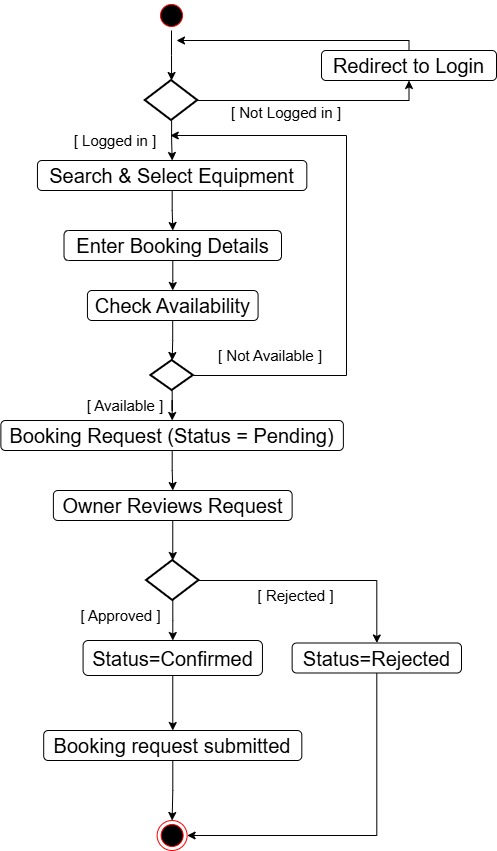

The diagram above was exported from draw.io. Its source (the exported page's mxGraphModel, read from the mxfile embedded in the PNG):
<mxGraphModel dx="1042" dy="1739" grid="1" gridSize="10" guides="1" tooltips="1" connect="1" arrows="1" fold="1" page="1" pageScale="1" pageWidth="827" pageHeight="1169" math="0" shadow="0">
  <root>
    <mxCell id="0" />
    <mxCell id="1" parent="0" />
    <mxCell id="ji8kc_B8XQ_t5F6tl1ue-7" style="edgeStyle=orthogonalEdgeStyle;rounded=0;orthogonalLoop=1;jettySize=auto;html=1;" parent="1" source="ji8kc_B8XQ_t5F6tl1ue-2" target="ji8kc_B8XQ_t5F6tl1ue-4" edge="1">
      <mxGeometry relative="1" as="geometry" />
    </mxCell>
    <mxCell id="ji8kc_B8XQ_t5F6tl1ue-2" value="" style="ellipse;html=1;shape=startState;fillColor=#000000;strokeColor=#ff0000;" parent="1" vertex="1">
      <mxGeometry x="460" y="-220" width="30" height="30" as="geometry" />
    </mxCell>
    <mxCell id="ji8kc_B8XQ_t5F6tl1ue-8" style="edgeStyle=orthogonalEdgeStyle;rounded=0;orthogonalLoop=1;jettySize=auto;html=1;" parent="1" source="ji8kc_B8XQ_t5F6tl1ue-3" edge="1">
      <mxGeometry relative="1" as="geometry">
        <mxPoint x="480" y="-180" as="targetPoint" />
        <Array as="points">
          <mxPoint x="713" y="-180" />
          <mxPoint x="480" y="-180" />
        </Array>
      </mxGeometry>
    </mxCell>
    <mxCell id="ji8kc_B8XQ_t5F6tl1ue-3" value="&lt;font style=&quot;font-size: 20px;&quot; face=&quot;Helvetica&quot;&gt;Redirect to Login&lt;/font&gt;" style="rounded=1;whiteSpace=wrap;html=1;" parent="1" vertex="1">
      <mxGeometry x="625" y="-170" width="175" height="30" as="geometry" />
    </mxCell>
    <mxCell id="ji8kc_B8XQ_t5F6tl1ue-9" style="edgeStyle=orthogonalEdgeStyle;rounded=0;orthogonalLoop=1;jettySize=auto;html=1;entryX=0.5;entryY=1;entryDx=0;entryDy=0;" parent="1" source="ji8kc_B8XQ_t5F6tl1ue-4" target="ji8kc_B8XQ_t5F6tl1ue-3" edge="1">
      <mxGeometry relative="1" as="geometry" />
    </mxCell>
    <mxCell id="ji8kc_B8XQ_t5F6tl1ue-11" value="" style="edgeStyle=orthogonalEdgeStyle;rounded=0;orthogonalLoop=1;jettySize=auto;html=1;" parent="1" source="ji8kc_B8XQ_t5F6tl1ue-4" target="ji8kc_B8XQ_t5F6tl1ue-10" edge="1">
      <mxGeometry relative="1" as="geometry" />
    </mxCell>
    <mxCell id="ji8kc_B8XQ_t5F6tl1ue-4" value="" style="strokeWidth=2;html=1;shape=mxgraph.flowchart.decision;whiteSpace=wrap;" parent="1" vertex="1">
      <mxGeometry x="448.75" y="-140" width="52.5" height="40" as="geometry" />
    </mxCell>
    <mxCell id="ji8kc_B8XQ_t5F6tl1ue-5" value="&lt;font style=&quot;font-size: 15px;&quot; face=&quot;Helvetica&quot;&gt;[ Not Logged in ]&lt;/font&gt;" style="text;html=1;align=center;verticalAlign=middle;whiteSpace=wrap;rounded=0;" parent="1" vertex="1">
      <mxGeometry x="530" y="-120" width="120" height="24" as="geometry" />
    </mxCell>
    <mxCell id="ji8kc_B8XQ_t5F6tl1ue-6" value="&lt;font style=&quot;font-size: 15px;&quot; face=&quot;Helvetica&quot;&gt;[ Logged in ]&lt;/font&gt;" style="text;html=1;align=center;verticalAlign=middle;whiteSpace=wrap;rounded=0;" parent="1" vertex="1">
      <mxGeometry x="363.75" y="-90" width="110" height="20" as="geometry" />
    </mxCell>
    <mxCell id="ji8kc_B8XQ_t5F6tl1ue-13" value="" style="edgeStyle=orthogonalEdgeStyle;rounded=0;orthogonalLoop=1;jettySize=auto;html=1;" parent="1" source="ji8kc_B8XQ_t5F6tl1ue-10" target="ji8kc_B8XQ_t5F6tl1ue-12" edge="1">
      <mxGeometry relative="1" as="geometry" />
    </mxCell>
    <mxCell id="ji8kc_B8XQ_t5F6tl1ue-15" value="" style="edgeStyle=orthogonalEdgeStyle;rounded=0;orthogonalLoop=1;jettySize=auto;html=1;" parent="1" source="ji8kc_B8XQ_t5F6tl1ue-12" target="ji8kc_B8XQ_t5F6tl1ue-14" edge="1">
      <mxGeometry relative="1" as="geometry" />
    </mxCell>
    <mxCell id="ji8kc_B8XQ_t5F6tl1ue-12" value="&lt;font style=&quot;font-size: 20px;&quot;&gt;Enter Booking Details&lt;/font&gt;" style="rounded=1;whiteSpace=wrap;html=1;" parent="1" vertex="1">
      <mxGeometry x="367.51" y="10" width="217.49" height="30" as="geometry" />
    </mxCell>
    <mxCell id="ji8kc_B8XQ_t5F6tl1ue-17" value="" style="edgeStyle=orthogonalEdgeStyle;rounded=0;orthogonalLoop=1;jettySize=auto;html=1;" parent="1" source="ji8kc_B8XQ_t5F6tl1ue-14" target="ji8kc_B8XQ_t5F6tl1ue-16" edge="1">
      <mxGeometry relative="1" as="geometry" />
    </mxCell>
    <mxCell id="ji8kc_B8XQ_t5F6tl1ue-14" value="&lt;font style=&quot;font-size: 20px;&quot;&gt;Check Availability&lt;/font&gt;" style="rounded=1;whiteSpace=wrap;html=1;" parent="1" vertex="1">
      <mxGeometry x="390.94" y="70" width="170.63" height="30" as="geometry" />
    </mxCell>
    <mxCell id="ji8kc_B8XQ_t5F6tl1ue-21" value="" style="edgeStyle=orthogonalEdgeStyle;rounded=0;orthogonalLoop=1;jettySize=auto;html=1;" parent="1" source="ji8kc_B8XQ_t5F6tl1ue-16" target="ji8kc_B8XQ_t5F6tl1ue-20" edge="1">
      <mxGeometry relative="1" as="geometry" />
    </mxCell>
    <mxCell id="T8sAm89zOUoE7SvU1fys-2" style="edgeStyle=orthogonalEdgeStyle;rounded=0;orthogonalLoop=1;jettySize=auto;html=1;entryX=1;entryY=0.25;entryDx=0;entryDy=0;" edge="1" parent="1" source="ji8kc_B8XQ_t5F6tl1ue-16" target="ji8kc_B8XQ_t5F6tl1ue-6">
      <mxGeometry relative="1" as="geometry">
        <Array as="points">
          <mxPoint x="650" y="155" />
          <mxPoint x="650" y="-85" />
        </Array>
      </mxGeometry>
    </mxCell>
    <mxCell id="ji8kc_B8XQ_t5F6tl1ue-16" value="" style="strokeWidth=2;html=1;shape=mxgraph.flowchart.decision;whiteSpace=wrap;" parent="1" vertex="1">
      <mxGeometry x="454.39" y="140" width="42.49" height="30" as="geometry" />
    </mxCell>
    <mxCell id="ji8kc_B8XQ_t5F6tl1ue-19" value="&lt;font style=&quot;font-size: 15px;&quot;&gt;[ Not Available ]&lt;/font&gt;" style="text;html=1;align=center;verticalAlign=middle;whiteSpace=wrap;rounded=0;" parent="1" vertex="1">
      <mxGeometry x="510" y="120" width="128" height="30" as="geometry" />
    </mxCell>
    <mxCell id="ji8kc_B8XQ_t5F6tl1ue-26" value="" style="edgeStyle=orthogonalEdgeStyle;rounded=0;orthogonalLoop=1;jettySize=auto;html=1;" parent="1" source="ji8kc_B8XQ_t5F6tl1ue-20" target="ji8kc_B8XQ_t5F6tl1ue-25" edge="1">
      <mxGeometry relative="1" as="geometry" />
    </mxCell>
    <mxCell id="ji8kc_B8XQ_t5F6tl1ue-20" value="&lt;font face=&quot;Helvetica&quot; style=&quot;font-size: 20px;&quot;&gt;Booking Request (Status = Pending)&lt;/font&gt;" style="rounded=1;whiteSpace=wrap;html=1;" parent="1" vertex="1">
      <mxGeometry x="304.38" y="200" width="342.5" height="30" as="geometry" />
    </mxCell>
    <mxCell id="ji8kc_B8XQ_t5F6tl1ue-22" value="&lt;font style=&quot;font-size: 15px;&quot;&gt;[ Available ]&lt;/font&gt;" style="text;html=1;align=center;verticalAlign=middle;whiteSpace=wrap;rounded=0;" parent="1" vertex="1">
      <mxGeometry x="380.13" y="170" width="98" height="30" as="geometry" />
    </mxCell>
    <mxCell id="ji8kc_B8XQ_t5F6tl1ue-30" value="" style="edgeStyle=orthogonalEdgeStyle;rounded=0;orthogonalLoop=1;jettySize=auto;html=1;" parent="1" source="ji8kc_B8XQ_t5F6tl1ue-25" target="ji8kc_B8XQ_t5F6tl1ue-29" edge="1">
      <mxGeometry relative="1" as="geometry" />
    </mxCell>
    <mxCell id="ji8kc_B8XQ_t5F6tl1ue-25" value="&lt;font style=&quot;font-size: 20px;&quot;&gt;Owner Reviews Request&lt;/font&gt;" style="rounded=1;whiteSpace=wrap;html=1;" parent="1" vertex="1">
      <mxGeometry x="356.89" y="270" width="238.74" height="30" as="geometry" />
    </mxCell>
    <mxCell id="ji8kc_B8XQ_t5F6tl1ue-33" value="" style="edgeStyle=orthogonalEdgeStyle;rounded=0;orthogonalLoop=1;jettySize=auto;html=1;" parent="1" source="ji8kc_B8XQ_t5F6tl1ue-29" target="ji8kc_B8XQ_t5F6tl1ue-31" edge="1">
      <mxGeometry relative="1" as="geometry" />
    </mxCell>
    <mxCell id="ji8kc_B8XQ_t5F6tl1ue-35" style="edgeStyle=orthogonalEdgeStyle;rounded=0;orthogonalLoop=1;jettySize=auto;html=1;entryX=0.5;entryY=0;entryDx=0;entryDy=0;" parent="1" source="ji8kc_B8XQ_t5F6tl1ue-29" target="ji8kc_B8XQ_t5F6tl1ue-34" edge="1">
      <mxGeometry relative="1" as="geometry" />
    </mxCell>
    <mxCell id="ji8kc_B8XQ_t5F6tl1ue-29" value="" style="strokeWidth=2;html=1;shape=mxgraph.flowchart.decision;whiteSpace=wrap;" parent="1" vertex="1">
      <mxGeometry x="450.01" y="340" width="52.5" height="40" as="geometry" />
    </mxCell>
    <mxCell id="T8sAm89zOUoE7SvU1fys-4" style="edgeStyle=orthogonalEdgeStyle;rounded=0;orthogonalLoop=1;jettySize=auto;html=1;entryX=0.5;entryY=0;entryDx=0;entryDy=0;" edge="1" parent="1" source="ji8kc_B8XQ_t5F6tl1ue-31" target="ji8kc_B8XQ_t5F6tl1ue-36">
      <mxGeometry relative="1" as="geometry" />
    </mxCell>
    <mxCell id="ji8kc_B8XQ_t5F6tl1ue-31" value="&lt;font style=&quot;font-size: 20px;&quot;&gt;Status=Confirmed&lt;/font&gt;" style="rounded=1;whiteSpace=wrap;html=1;" parent="1" vertex="1">
      <mxGeometry x="386.58" y="420" width="179.37" height="35" as="geometry" />
    </mxCell>
    <mxCell id="ji8kc_B8XQ_t5F6tl1ue-32" value="&lt;font style=&quot;font-size: 15px;&quot;&gt;[&amp;nbsp;Approved ]&lt;/font&gt;" style="text;html=1;align=center;verticalAlign=middle;whiteSpace=wrap;rounded=0;" parent="1" vertex="1">
      <mxGeometry x="376.26" y="380" width="97.49" height="30" as="geometry" />
    </mxCell>
    <mxCell id="T8sAm89zOUoE7SvU1fys-5" style="edgeStyle=orthogonalEdgeStyle;rounded=0;orthogonalLoop=1;jettySize=auto;html=1;entryX=1;entryY=0.5;entryDx=0;entryDy=0;" edge="1" parent="1" source="ji8kc_B8XQ_t5F6tl1ue-34" target="ji8kc_B8XQ_t5F6tl1ue-42">
      <mxGeometry relative="1" as="geometry">
        <Array as="points">
          <mxPoint x="680" y="615" />
        </Array>
      </mxGeometry>
    </mxCell>
    <mxCell id="ji8kc_B8XQ_t5F6tl1ue-34" value="&lt;font style=&quot;font-size: 20px;&quot;&gt;Status=Rejected&lt;/font&gt;" style="rounded=1;whiteSpace=wrap;html=1;" parent="1" vertex="1">
      <mxGeometry x="595.63" y="422.5" width="169.37" height="30" as="geometry" />
    </mxCell>
    <mxCell id="ji8kc_B8XQ_t5F6tl1ue-43" value="" style="edgeStyle=orthogonalEdgeStyle;rounded=0;orthogonalLoop=1;jettySize=auto;html=1;" parent="1" source="ji8kc_B8XQ_t5F6tl1ue-36" target="ji8kc_B8XQ_t5F6tl1ue-42" edge="1">
      <mxGeometry relative="1" as="geometry" />
    </mxCell>
    <mxCell id="ji8kc_B8XQ_t5F6tl1ue-36" value="&lt;font style=&quot;font-size: 20px;&quot;&gt;Booking request submitted&lt;/font&gt;" style="rounded=1;whiteSpace=wrap;html=1;" parent="1" vertex="1">
      <mxGeometry x="347.2" y="510" width="258.12" height="30" as="geometry" />
    </mxCell>
    <mxCell id="ji8kc_B8XQ_t5F6tl1ue-37" value="&lt;font style=&quot;font-size: 15px;&quot;&gt;[ Rejected ]&lt;/font&gt;" style="text;html=1;align=center;verticalAlign=middle;whiteSpace=wrap;rounded=0;" parent="1" vertex="1">
      <mxGeometry x="540" y="360" width="118.75" height="30" as="geometry" />
    </mxCell>
    <mxCell id="ji8kc_B8XQ_t5F6tl1ue-42" value="" style="ellipse;html=1;shape=endState;fillColor=#000000;strokeColor=#ff0000;" parent="1" vertex="1">
      <mxGeometry x="460.63" y="600" width="30" height="30" as="geometry" />
    </mxCell>
    <mxCell id="ji8kc_B8XQ_t5F6tl1ue-10" value="&lt;font style=&quot;font-size: 20px;&quot;&gt;Search &amp;amp; Select Equipment&lt;/font&gt;" style="rounded=1;whiteSpace=wrap;html=1;" parent="1" vertex="1">
      <mxGeometry x="340.95" y="-60" width="269.37" height="30" as="geometry" />
    </mxCell>
  </root>
</mxGraphModel>